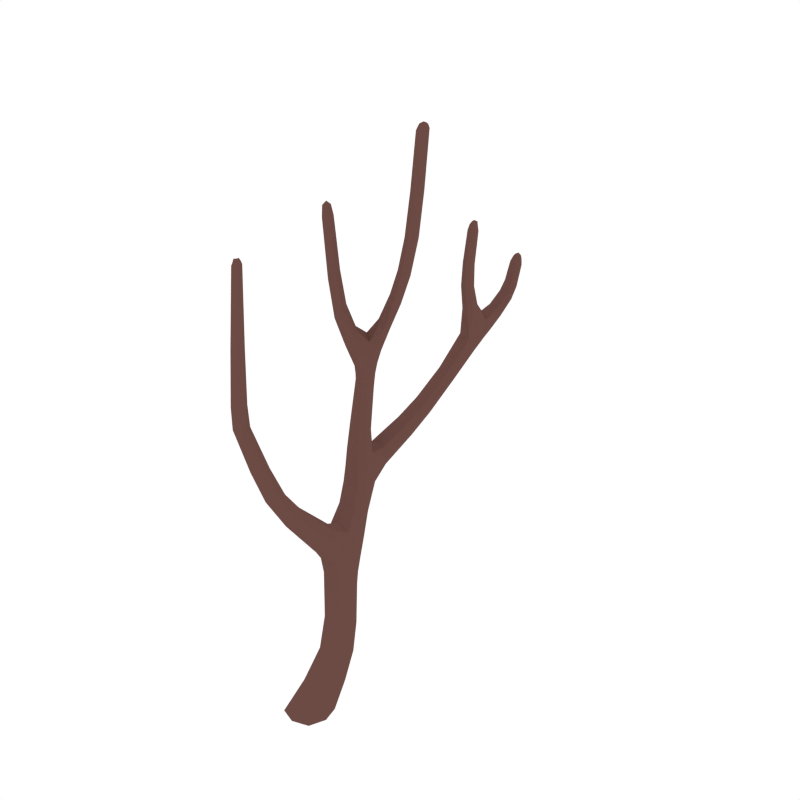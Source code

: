 # Source: Willow_Dead_1.blend  (saved by Blender 2.79.0; exported with 4.5.12 LTS)
import bpy
from mathutils import Matrix  # noqa: F401  (used for matrix-valued properties, if any)

bpy.ops.wm.read_factory_settings(use_empty=True)
scene = bpy.context.scene
scene.name = 'Scene'

# ---- collections
col_collection_1 = bpy.data.collections.new('Collection 1'); scene.collection.children.link(col_collection_1)

# ---- materials (node trees are filled in below, after node groups)
mat_wood = bpy.data.materials.new('Wood')
mat_wood.alpha_threshold = 0.0
mat_wood.diffuse_color = (0.1529, 0.07036, 0.05951, 1.0)
mat_wood.roughness = 0.5

# ---- material node trees

# ---- world
world_world = bpy.data.worlds.new('World'); scene.world = world_world
world_world.color = (1.0, 1.0, 1.0)
world_world.use_sun_shadow = False
world_world.sun_shadow_jitter_overblur = 0.0
world_world.cycles.sampling_method = 'NONE'
world_world.cycles.sample_map_resolution = 256

# ---- meshes
me_cube_109 = bpy.data.meshes.new('Cube.109')
me_cube_109.from_pydata([(0.06836, 0.01627, 0.1723), (0.163, 0.104, 0.1644), (0.246, 0.01627, 0.1723), (0.1514, -0.07144, 0.1803), (0.09768, -0.03701, -0.01324), (0.19, 0.1824, 0.6528), (0.1468, 0.2611, 0.7467), (0.05335, 0.1824, 0.6528), (0.11, 0.1177, 0.6957), (0.1334, 0.2471, 0.6099), (-0.00656, 0.3592, 0.9083), (0.01003, 0.2612, 0.7467), (0.01966, 0.04142, 0.9984), (0.09024, 0.3187, 0.7001), (-0.1369, -0.09786, 1.463), (-0.04479, 0.0956, 1.018), (-0.02182, -0.01235, 0.9785), (-0.08627, 0.04183, 0.9984), (-0.07545, -0.1633, 2.242), (-0.1584, -0.1465, 1.464), (-0.2144, -0.09617, 1.463), (-0.1929, -0.04751, 1.461), (-0.09228, -0.13, 2.267), (-0.1242, -0.1267, 2.24), (-0.1158, -0.09485, 2.238), (-0.06698, -0.1314, 2.24), (-0.07882, 0.6268, 1.417), (0.006457, 0.4745, 0.8551), (0.06785, 0.4127, 0.8817), (-0.06795, 0.421, 0.8817), (-0.1831, 0.5824, 1.618), (-0.1733, 0.6755, 1.417), (-0.1421, 0.6109, 1.43), (-0.11, 0.6914, 1.405), (0.06841, 0.7553, 1.976), (-0.1179, 0.7301, 1.51), (-0.088, 0.6673, 1.532), (-0.1768, 0.7213, 1.532), (0.131, 0.7296, 2.646), (0.05349, 0.7077, 1.988), (0.01195, 0.8042, 1.988), (-0.002969, 0.7566, 2.0), (-0.229, 0.5282, 2.259), (-0.1347, 0.5854, 1.663), (-0.2093, 0.6297, 1.663), (-0.1609, 0.6327, 1.708), (-0.2078, 0.509, 2.33), (-0.1923, 0.5382, 2.261), (-0.184, 0.5017, 2.259), (-0.2206, 0.4917, 2.257), (-0.09462, 0.7209, 1.734), (-0.1053, 0.7755, 1.709), (-0.04062, 0.6979, 1.709), (-0.05133, 0.7525, 1.685), (0.1296, 0.7616, 2.679), (0.1222, 0.7928, 2.646), (0.09976, 0.7589, 2.643), (0.1535, 0.7636, 2.65), (-0.1077, 0.8821, 1.121), (-0.07398, 0.4736, 1.033), (-0.1323, 0.5399, 1.026), (-0.003191, 0.517, 1.026), (-0.03447, 1.204, 1.263), (-0.05895, 0.854, 1.165), (0.002976, 0.8497, 1.121), (-0.04573, 0.8779, 1.076), (-0.009531, 1.273, 1.615), (-0.04034, 1.149, 1.331), (-0.08869, 1.196, 1.297), (0.01388, 1.157, 1.297), (0.08778, 1.612, 1.792), (-0.06548, 1.423, 1.46), (0.03633, 1.381, 1.46), (-0.01499, 1.43, 1.425), (0.0613, 1.637, 1.845), (0.06536, 1.648, 1.784), (0.04806, 1.601, 1.801), (0.02565, 1.636, 1.792), (0.04165, 1.301, 2.052), (0.0425, 1.289, 1.631), (-0.03941, 1.333, 1.631), (0.01262, 1.348, 1.648), (0.0383, 1.274, 2.103), (0.06396, 1.251, 2.052), (0.02847, 1.239, 2.051), (0.006161, 1.289, 2.052), (-0.0249, 1.527, 1.56), (0.01812, 1.488, 1.591), (0.02188, 1.53, 1.529), (0.0649, 1.491, 1.56), (-0.1083, -0.1174, 1.854), (-0.1609, -0.07362, 1.852), (-0.1752, -0.1142, 1.854), (-0.1226, -0.158, 1.856), (-0.2173, 0.5148, 1.961), (-0.174, 0.5228, 1.98), (-0.1851, 0.5628, 1.999), (-0.2284, 0.5548, 1.98), (0.1359, 0.7588, 2.374), (0.06852, 0.7572, 2.378), (0.08885, 0.7977, 2.376), (0.1155, 0.7183, 2.376), (-0.00608, 1.278, 1.884), (0.01713, 1.222, 1.883), (0.05515, 1.236, 1.884), (0.03193, 1.292, 1.885), (0.01129, 1.613, 1.686), (0.04017, 1.577, 1.703), (0.05493, 1.621, 1.668), (0.0838, 1.585, 1.686), (0.08604, -0.1463, -0.01324), (0.207, -0.03701, -0.01324), (0.1093, 0.07227, -0.01324), (-0.01161, -0.03701, -0.01324), (0.1819, 0.1823, 0.454), (0.1721, 0.05119, 0.5084), (0.1086, 0.1167, 0.4812), (0.2453, 0.1167, 0.4812), (-0.02739, 0.1547, 0.8553), (0.05789, 0.09138, 0.818), (0.01483, 0.2178, 0.8926), (0.1001, 0.1545, 0.8553), (-0.04717, 0.6662, 0.9971), (0.002761, 0.6538, 1.05), (-0.07041, 0.6681, 1.103), (-0.1203, 0.6804, 1.05), (-0.08922, 0.6307, 1.209), (-0.1135, 0.5444, 1.225), (-0.1572, 0.6061, 1.217), (-0.04544, 0.569, 1.217), (-0.1308, -0.007334, 1.259), (-0.1629, -0.0559, 1.254), (-0.1087, -0.1055, 1.25), (-0.0766, -0.05696, 1.254), (0.01571, -0.03701, -0.01324), (0.0862, -0.04951, 0.1783), (0.1184, 0.06803, 0.3423), (0.02443, 0.04495, -0.01324), (0.1064, 0.04495, -0.01324), (0.1946, 0.1394, 0.3256), (0.1884, 0.04495, -0.01324), (0.1796, -0.03701, -0.01324), (0.2653, 0.06803, 0.3423), (0.1709, -0.119, -0.01324), (0.08895, -0.119, -0.01324), (0.1892, -0.003351, 0.3591), (0.03474, 0.2113, 0.7004), (0.1158, 0.2741, 0.6544), (0.1715, 0.2113, 0.7004), (0.0882, 0.1205, 0.7526), (0.1818, 0.2309, 0.6206), (0.2245, 0.06758, 0.5016), (0.06163, 0.1339, 0.6849), (0.1294, 0.1659, 0.4608), (-0.02335, 0.3313, 0.8033), (0.05452, 0.3843, 0.7621), (0.1132, 0.3292, 0.8033), (0.02242, 0.2797, 0.8693), (0.1386, 0.3043, 0.7118), (0.1292, 0.2057, 0.7971), (-0.005262, 0.2058, 0.7971), (0.03602, 0.3043, 0.7118), (-0.0661, -0.065, 1.092), (-0.08316, 0.03528, 1.114), (-0.02718, -0.01517, 1.103), (-0.1221, -0.01455, 1.103), (-0.002087, 0.08185, 1.013), (0.1003, 0.1072, 0.8274), (-0.08175, 0.08236, 1.013), (0.004755, 0.1072, 0.8274), (-0.1534, -0.1527, 1.579), (-0.1898, -0.05725, 1.575), (-0.1346, -0.106, 1.577), (-0.2087, -0.1039, 1.577), (-0.1599, -0.06083, 1.461), (-0.07902, -0.09343, 1.251), (-0.1439, -0.09307, 1.251), (-0.1603, -0.019, 1.258), (-0.07796, -0.1552, 2.262), (-0.1083, -0.1044, 2.259), (-0.07182, -0.1315, 2.261), (-0.1144, -0.128, 2.261), (-0.05901, -0.1561, 2.241), (-0.1527, -0.1466, 1.856), (-0.181, -0.08265, 1.852), (-0.1312, -0.08568, 1.852), (-0.1091, 0.5004, 0.9626), (-0.03406, 0.5737, 0.9449), (0.02444, 0.4845, 0.9626), (-0.04705, 0.432, 0.9746), (0.04613, 0.3707, 0.9017), (-0.056, 0.3765, 0.9017), (-0.04595, 0.4633, 0.8618), (0.05561, 0.4569, 0.8618), (-0.1768, 0.6983, 1.479), (-0.1154, 0.711, 1.463), (-0.08656, 0.6464, 1.479), (-0.1571, 0.6146, 1.51), (-0.0781, 0.6627, 1.408), (-0.02382, 0.479, 1.031), (-0.1731, 0.6388, 1.427), (-0.126, 0.6028, 1.029), (-0.158, 0.7464, 1.601), (-0.1019, 0.7451, 1.574), (-0.0753, 0.6857, 1.601), (-0.135, 0.6806, 1.666), (-0.1072, 0.6292, 1.576), (-0.1919, 0.6801, 1.576), (-0.1551, 0.7417, 1.515), (-0.08799, 0.7006, 1.515), (0.05498, 0.8014, 2.16), (0.1113, 0.7558, 2.154), (0.09322, 0.7107, 2.16), (0.03694, 0.7563, 2.167), (0.04375, 0.7911, 1.979), (-0.03239, 0.7195, 1.691), (-0.06503, 0.6956, 1.727), (-0.009465, 0.7932, 1.997), (-0.2075, 0.5404, 1.764), (-0.1763, 0.5894, 1.828), (-0.1604, 0.5463, 1.796), (-0.2234, 0.5835, 1.796), (-0.1527, 0.5723, 1.629), (-0.2081, 0.605, 1.629), (-0.1354, 0.6095, 1.696), (-0.192, 0.6434, 1.696), (-0.2178, 0.4931, 2.312), (-0.1971, 0.5278, 2.312), (-0.1912, 0.5009, 2.312), (-0.2238, 0.5201, 2.312), (-0.2339, 0.5075, 2.257), (-0.2097, 0.5689, 1.994), (-0.1685, 0.5447, 1.994), (-0.193, 0.5089, 1.966), (-0.08108, 0.7775, 1.691), (0.07522, 0.7198, 1.979), (0.02137, 0.7196, 1.997), (-0.1134, 0.754, 1.727), (-0.04792, 0.7481, 1.861), (-0.04117, 0.7982, 1.843), (0.005739, 0.7048, 1.843), (0.01249, 0.755, 1.825), (0.1261, 0.7847, 2.671), (0.1486, 0.7634, 2.674), (0.1316, 0.7383, 2.671), (0.1091, 0.7597, 2.668), (0.15, 0.7393, 2.649), (0.08691, 0.7273, 2.377), (0.1032, 0.7832, 2.643), (0.1174, 0.788, 2.375), (0.001228, 0.5784, 1.029), (-0.06861, 0.5416, 1.223), (-0.121, 0.4956, 1.031), (-0.1343, 0.6342, 1.211), (-0.07752, 0.6196, 1.116), (-0.09393, 0.5043, 1.108), (-0.1456, 0.5662, 1.102), (-0.02363, 0.5365, 1.102), (-0.0425, 1.021, 1.146), (-0.09924, 1.019, 1.185), (0.005765, 0.9832, 1.185), (-0.05098, 0.9816, 1.224), (-0.09782, 0.8703, 1.154), (-0.09747, 0.6749, 1.01), (-0.01678, 0.8436, 1.154), (-0.00493, 0.8639, 1.088), (-0.02439, 1.362, 1.373), (-0.07707, 1.352, 1.406), (0.02489, 1.309, 1.406), (-0.02664, 1.274, 1.468), (-0.07425, 1.211, 1.271), (0.003847, 1.183, 1.271), (-0.001721, 1.14, 1.323), (-0.07748, 1.171, 1.323), (-0.001252, 1.466, 1.463), (-0.04955, 1.464, 1.499), (0.0493, 1.423, 1.499), (0.007701, 1.414, 1.573), (0.03768, 1.343, 1.52), (-0.05836, 1.387, 1.52), (-0.05346, 1.439, 1.434), (0.02368, 1.407, 1.434), (0.06695, 1.652, 1.828), (0.03815, 1.642, 1.832), (0.08215, 1.625, 1.832), (0.05335, 1.616, 1.836), (0.08692, 1.633, 1.786), (0.05187, 1.479, 1.583), (0.03948, 1.651, 1.786), (-0.01468, 1.507, 1.583), (0.006546, 1.229, 1.758), (0.02374, 1.302, 1.768), (0.04893, 1.244, 1.763), (-0.01865, 1.287, 1.763), (0.02375, 1.266, 1.619), (-0.03727, 1.3, 1.619), (0.04077, 1.323, 1.644), (-0.02108, 1.355, 1.644), (0.03267, 1.251, 2.09), (0.04231, 1.296, 2.091), (0.0589, 1.259, 2.09), (0.01608, 1.287, 2.09), (0.01807, 1.307, 2.052), (0.0534, 1.268, 1.884), (0.04159, 1.215, 1.884), (-0.003618, 1.247, 1.884), (0.05548, 1.511, 1.537), (0.06882, 1.572, 1.699), (-0.01266, 1.538, 1.537), (0.01521, 1.593, 1.699), (-0.001346, 1.586, 1.628), (0.03268, 1.548, 1.651), (0.04406, 1.591, 1.605), (0.07808, 1.554, 1.628), (-0.102, -0.1483, 1.856), (-0.102, -0.1533, 2.241), (-0.1322, -0.1013, 2.238), (-0.08926, -0.1055, 2.238), (-0.07878, -0.1274, 2.129), (-0.1287, -0.08878, 2.127), (-0.1388, -0.1232, 2.129), (-0.08893, -0.1618, 2.131), (-0.2335, 0.5327, 1.966), (-0.2128, 0.5424, 2.261), (-0.179, 0.5224, 2.261), (-0.2002, 0.4876, 2.257), (-0.2193, 0.5004, 2.145), (-0.1802, 0.5096, 2.154), (-0.1896, 0.5475, 2.163), (-0.2288, 0.5382, 2.154), (0.1375, 0.7292, 2.375), (0.1098, 0.7357, 2.643), (0.06697, 0.7875, 2.377), (0.1435, 0.7866, 2.649), (0.148, 0.7621, 2.564), (0.09004, 0.7584, 2.56), (0.1118, 0.7943, 2.562), (0.1262, 0.7261, 2.562), (0.006763, 1.298, 1.884), (0.06193, 1.279, 2.052), (0.05154, 1.232, 2.051), (0.008699, 1.262, 2.051), (0.001215, 1.285, 1.984), (0.02389, 1.232, 1.983), (0.0604, 1.245, 1.984), (0.03772, 1.297, 1.984), (0.08066, 1.605, 1.673), (0.0255, 1.626, 1.673), (0.07311, 1.598, 1.798), (0.02734, 1.616, 1.798), (0.01847, 1.625, 1.739), (0.04412, 1.589, 1.752), (0.06014, 1.634, 1.726), (0.08579, 1.598, 1.739), (0.006985, -0.119, -0.01324), (0.09492, 0.08206, 0.1664), (0.2281, 0.08206, 0.1664), (0.2194, -0.04951, 0.1783), (0.1024, -0.1276, 0.03514), (0.2167, -0.02369, 0.03315), (0.1227, 0.0802, 0.03116), (0.00838, -0.02369, 0.03315), (0.2319, 0.1659, 0.4608), (0.1641, 0.1339, 0.6849), (0.122, 0.06758, 0.5016), (0.07924, 0.2309, 0.6206), (0.1524, 0.2218, 0.549), (0.1342, 0.0917, 0.6225), (0.07494, 0.1567, 0.5857), (0.2116, 0.1567, 0.5857), (0.06809, 0.2019, 0.8833), (0.01492, 0.001091, 0.9835), (-0.02766, 0.2021, 0.8833), (-0.0643, 0.001192, 0.9835), (-0.05489, 0.102, 0.9221), (0.02067, 0.04294, 0.893), (-0.01301, 0.1607, 0.9513), (0.06254, 0.1017, 0.9221), (-0.1124, 0.6793, 1.089), (-0.08983, 0.8858, 1.088), (-0.02258, 0.6564, 1.089), (-0.002672, 0.6579, 1.01), (-0.0465, 0.7637, 1.034), (0.00286, 0.7441, 1.082), (-0.06513, 0.7537, 1.131), (-0.1145, 0.7733, 1.082), (-0.05021, 0.6056, 1.211), (-0.1523, 0.5688, 1.223), (-0.1032, 0.6031, 1.427), (-0.1499, 0.7, 1.408), (-0.1014, 0.6663, 1.324), (-0.1303, 0.5834, 1.345), (-0.1667, 0.6468, 1.334), (-0.06503, 0.6029, 1.334), (-0.09575, -0.02021, 1.258), (-0.1333, -0.1345, 1.464), (-0.1921, -0.1338, 1.464), (-0.2172, -0.05895, 1.461), (-0.1724, -0.03426, 1.394), (-0.1974, -0.08289, 1.394), (-0.142, -0.133, 1.393), (-0.117, -0.08437, 1.394), (0.0305, -0.09773, -0.01324), (0.1348, 0.0145, 0.3549), (0.04342, 0.0237, -0.01324), (0.1388, 0.1216, 0.3298), (0.1519, -0.09773, -0.01324), (0.245, 0.0145, 0.3549), (0.1649, 0.0237, -0.01324), (0.249, 0.1216, 0.3298), (0.03095, 0.1468, 0.7506), (0.06138, 0.2584, 0.6659), (0.1639, 0.2584, 0.6659), (0.1447, 0.1468, 0.7506), (-0.02242, 0.2751, 0.8446), (0.0009695, 0.3716, 0.7724), (0.1033, 0.37, 0.7724), (0.09143, 0.274, 0.8446), (-0.03272, -0.05256, 1.095), (-0.1037, -0.05238, 1.095), (-0.04536, 0.02237, 1.111), (-0.1167, 0.02313, 1.111), (-0.1298, -0.1412, 1.579), (-0.1861, -0.1403, 1.579), (-0.1579, -0.07028, 1.575), (-0.2127, -0.06806, 1.575), (-0.06672, -0.1496, 2.256), (-0.09838, -0.1473, 2.256), (-0.08915, -0.1122, 2.254), (-0.1208, -0.1093, 2.254), (-0.09617, 0.4528, 0.9716), (-0.09743, 0.5735, 0.9625), (0.0137, 0.5585, 0.9625), (0.004423, 0.4414, 0.9716), (-0.1876, 0.6523, 1.511), (-0.1538, 0.7212, 1.467), (-0.08512, 0.6815, 1.467), (-0.1153, 0.6105, 1.511), (-0.1712, 0.7061, 1.634), (-0.1366, 0.7608, 1.581), (-0.07449, 0.7149, 1.581), (-0.1012, 0.6588, 1.634), (0.03198, 0.7908, 2.165), (0.08755, 0.7894, 2.155), (0.1164, 0.7224, 2.155), (0.06048, 0.7217, 2.165), (-0.1802, 0.5327, 1.772), (-0.227, 0.5603, 1.772), (-0.1563, 0.5692, 1.82), (-0.2041, 0.5974, 1.82), (-0.2027, 0.4915, 2.298), (-0.2272, 0.506, 2.298), (-0.1872, 0.5173, 2.299), (-0.2117, 0.5317, 2.299), (-0.01283, 0.7887, 1.829), (0.02271, 0.7195, 1.829), (-0.02296, 0.7135, 1.856), (-0.05778, 0.7843, 1.856), (0.1113, 0.7775, 2.662), (0.1408, 0.7801, 2.667), (0.1452, 0.7455, 2.667), (0.1157, 0.7428, 2.662), (-0.02492, 0.5877, 1.094), (-0.04577, 0.5052, 1.106), (-0.1374, 0.5269, 1.106), (-0.1272, 0.6133, 1.094), (-0.08373, 1.028, 1.156), (-0.003389, 1.003, 1.156), (-0.08851, 1.001, 1.215), (-0.01133, 0.972, 1.215), (-0.06347, 1.37, 1.381), (0.01385, 1.339, 1.381), (-0.06595, 1.326, 1.465), (0.01628, 1.289, 1.465), (-0.03845, 1.476, 1.472), (0.03651, 1.446, 1.472), (-0.03781, 1.428, 1.546), (0.04304, 1.393, 1.546), (0.04734, 1.651, 1.818), (0.08107, 1.638, 1.818), (0.03782, 1.625, 1.825), (0.07081, 1.612, 1.825), (-0.01629, 1.255, 1.759), (0.03368, 1.221, 1.759), (-0.004109, 1.309, 1.766), (0.04729, 1.278, 1.766), (0.01743, 1.266, 2.08), (0.04908, 1.245, 2.08), (0.02442, 1.3, 2.08), (0.05652, 1.279, 2.08), (0.0728, 1.574, 1.611), (0.06351, 1.542, 1.645), (0.01247, 1.598, 1.611), (0.004699, 1.565, 1.645), (-0.07131, -0.1539, 2.131), (-0.1165, -0.1514, 2.131), (-0.1461, -0.09599, 2.128), (-0.1013, -0.09981, 2.128), (-0.2337, 0.517, 2.148), (-0.2116, 0.5523, 2.161), (-0.175, 0.5308, 2.161), (-0.1975, 0.4956, 2.148), (0.1461, 0.7362, 2.563), (0.1027, 0.7331, 2.561), (0.0919, 0.7846, 2.561), (0.1354, 0.7871, 2.563), (0.0135, 1.304, 1.984), (0.05849, 1.275, 1.984), (0.04752, 1.225, 1.983), (0.003723, 1.256, 1.983), (0.08379, 1.619, 1.729), (0.03249, 1.639, 1.729), (0.07096, 1.585, 1.749), (0.02127, 1.604, 1.749), (0.02679, -0.1016, 0.03464), (0.04206, 0.05423, 0.03166), (0.1983, 0.05423, 0.03166), (0.183, -0.1016, 0.03464), (0.2014, 0.2055, 0.5582), (0.1877, 0.108, 0.6133), (0.08522, 0.108, 0.6133), (0.09883, 0.2055, 0.5582), (0.03532, 0.1458, 0.944), (0.06041, 0.05762, 0.9003), (-0.05292, 0.1462, 0.944), (-0.02749, 0.0577, 0.9003), (-0.1057, 0.7672, 1.119), (-0.09395, 0.772, 1.046), (-0.01991, 0.7426, 1.119), (-0.003712, 0.7528, 1.046), (-0.06658, 0.6391, 1.326), (-0.1645, 0.6099, 1.342), (-0.08889, 0.5777, 1.342), (-0.1435, 0.6728, 1.326), (-0.1388, -0.04744, 1.394), (-0.1154, -0.1209, 1.394), (-0.1762, -0.1204, 1.394), (-0.1984, -0.04577, 1.394), (0.2276, 0.05974, 0.4799), (0.1684, 0.2515, 0.6544), (0.1337, 0.01888, 0.367), (0.09025, 0.0796, 0.1545), (0.2463, 0.1164, 0.3085), (0.07958, 0.1122, 0.7712), (0.1182, 0.3191, 0.7949), (0.01434, 0.035, 1.01), (-0.03295, 0.04931, 0.9126), (-0.06251, 0.41, 0.8722), (0.09494, 0.2106, 0.5706), (-0.0758, -0.09059, 1.24), (-0.04123, 0.02805, 1.102), (-0.09944, -0.04653, 1.082), (-0.1566, -0.07101, 1.588), (-0.1551, -0.1461, 1.836), (-0.003825, 0.4524, 0.989), (-0.1264, 0.6066, 1.052), (-0.04752, 0.5726, 1.229), (-0.1088, 0.6879, 1.393), (0.01591, 1.353, 1.392), (-0.04061, 1.303, 1.601), (0.06226, 1.479, 1.55), (-0.04552, 0.6962, 1.694), (-0.1573, 0.551, 1.78), (0.04882, 0.7074, 1.974), (-0.1921, 0.5106, 1.952), (-0.2073, 0.6357, 1.653)], [], [(0, 361, 514, 135), (0, 135, 403, 136), (0, 136, 405, 355), (0, 541, 515, 361), (1, 360, 515, 541), (1, 355, 405, 139), (1, 139, 542, 356), (1, 356, 516, 360), (2, 359, 516, 356), (2, 356, 542, 142), (2, 142, 407, 357), (2, 357, 517, 359), (3, 358, 517, 357), (3, 357, 407, 145), (3, 145, 403, 135), (3, 135, 514, 358), (4, 134, 404, 138), (4, 138, 408, 141), (4, 141, 406, 144), (4, 144, 402, 134), (5, 363, 519, 369), (5, 369, 518, 150), (5, 150, 539, 148), (5, 148, 413, 363), (6, 159, 413, 148), (6, 148, 412, 158), (6, 158, 416, 544), (6, 544, 417, 159), (7, 365, 548, 368), (7, 368, 520, 152), (7, 152, 410, 146), (7, 146, 411, 365), (8, 152, 520, 367), (8, 367, 519, 363), (8, 363, 413, 149), (8, 149, 410, 152), (9, 150, 518, 366), (9, 366, 548, 365), (9, 365, 411, 147), (9, 147, 539, 150), (10, 191, 414, 157), (10, 157, 417, 190), (10, 190, 433, 189), (10, 189, 430, 191), (11, 161, 411, 146), (11, 146, 410, 160), (11, 160, 414, 154), (11, 154, 415, 161), (12, 371, 523, 377), (12, 377, 522, 166), (12, 166, 545), (12, 545, 371), (13, 158, 412, 147), (13, 147, 411, 161), (13, 161, 415, 155), (13, 155, 416, 158), (14, 395, 535, 401), (14, 401, 534, 174), (14, 174, 424, 172), (14, 172, 422, 395), (15, 166, 522, 376), (15, 376, 524, 168), (15, 168, 421, 163), (15, 163, 550, 166), (16, 373, 546, 375), (16, 375, 523, 371), (16, 371, 418, 162), (16, 162, 551, 373), (17, 168, 524, 374), (17, 374, 546, 373), (17, 373, 551, 165), (17, 165, 421, 168), (18, 315, 495, 321), (18, 321, 494, 182), (18, 182, 426, 178), (18, 178, 427, 315), (19, 396, 536, 400), (19, 400, 535, 395), (19, 395, 422, 170), (19, 170, 423, 396), (20, 397, 537, 399), (20, 399, 536, 396), (20, 396, 423, 173), (20, 173, 425, 397), (21, 174, 534, 398), (21, 398, 537, 397), (21, 397, 425, 171), (21, 171, 424, 174), (22, 181, 427, 178), (22, 178, 426, 180), (22, 180, 428, 179), (22, 179, 429, 181), (23, 316, 496, 320), (23, 320, 495, 315), (23, 315, 427, 181), (23, 181, 429, 316), (24, 317, 497, 319), (24, 319, 496, 316), (24, 316, 429, 179), (24, 179, 428, 317), (25, 182, 494, 318), (25, 318, 497, 317), (25, 317, 428, 180), (25, 180, 426, 182), (26, 388, 532, 393), (26, 393, 530, 198), (26, 198, 436, 196), (26, 196, 437, 388), (27, 193, 416, 155), (27, 155, 415, 192), (27, 192, 431, 187), (27, 187, 432, 193), (28, 190, 417, 156), (28, 156, 416, 193), (28, 193, 432, 188), (28, 188, 433, 190), (29, 192, 547), (29, 547, 191), (29, 191, 430, 186), (29, 186, 431, 192), (30, 223, 434, 197), (30, 197, 437, 222), (30, 222, 446, 218), (30, 218, 447, 223), (31, 389, 533, 392), (31, 392, 531, 200), (31, 200, 434, 194), (31, 194, 435, 389), (32, 200, 531, 391), (32, 391, 532, 388), (32, 388, 437, 197), (32, 197, 434, 200), (33, 198, 557), (33, 557, 389), (33, 389, 435, 195), (33, 195, 436, 198), (34, 235, 455, 241), (34, 241, 454, 214), (34, 214, 443, 211), (34, 211, 444, 235), (35, 209, 436, 195), (35, 195, 435, 208), (35, 208, 439, 203), (35, 203, 440, 209), (36, 206, 437, 196), (36, 196, 436, 209), (36, 209, 440, 204), (36, 204, 441, 206), (37, 208, 435, 194), (37, 194, 434, 207), (37, 207, 438, 202), (37, 202, 439, 208), (38, 331, 503, 337), (38, 337, 502, 246), (38, 246, 460, 244), (38, 244, 461, 331), (39, 236, 563), (39, 563, 235), (39, 235, 444, 212), (39, 212, 445, 236), (40, 214, 454, 239), (40, 239, 457, 217), (40, 217, 442, 210), (40, 210, 443, 214), (41, 217, 457, 238), (41, 238, 456, 236), (41, 236, 445, 213), (41, 213, 442, 217), (42, 323, 499, 329), (42, 329, 498, 230), (42, 230, 451, 229), (42, 229, 453, 323), (43, 222, 437, 206), (43, 206, 441, 224), (43, 224, 448, 562), (43, 562, 446, 222), (44, 225, 565), (44, 565, 223), (44, 223, 447, 221), (44, 221, 449, 225), (45, 224, 441, 205), (45, 205, 438, 225), (45, 225, 449, 219), (45, 219, 448, 224), (46, 229, 451, 226), (46, 226, 450, 228), (46, 228, 452, 227), (46, 227, 453, 229), (47, 324, 500, 328), (47, 328, 499, 323), (47, 323, 453, 227), (47, 227, 452, 324), (48, 325, 501, 327), (48, 327, 500, 324), (48, 324, 452, 228), (48, 228, 450, 325), (49, 230, 498, 326), (49, 326, 501, 325), (49, 325, 450, 226), (49, 226, 451, 230), (50, 237, 438, 205), (50, 205, 441, 216), (50, 216, 456, 238), (50, 238, 457, 237), (51, 234, 439, 202), (51, 202, 438, 237), (51, 237, 457, 239), (51, 239, 454, 234), (52, 216, 561), (52, 561, 215), (52, 215, 455, 240), (52, 240, 456, 216), (53, 215, 440, 203), (53, 203, 439, 234), (53, 234, 454, 241), (53, 241, 455, 215), (54, 244, 460, 243), (54, 243, 459, 242), (54, 242, 458, 245), (54, 245, 461, 244), (55, 333, 505, 336), (55, 336, 504, 248), (55, 248, 458, 242), (55, 242, 459, 333), (56, 248, 504, 335), (56, 335, 503, 331), (56, 331, 461, 245), (56, 245, 458, 248), (57, 246, 502, 334), (57, 334, 505, 333), (57, 333, 459, 243), (57, 243, 460, 246), (58, 379, 527, 385), (58, 385, 526, 262), (58, 262, 468, 259), (58, 259, 466, 379), (59, 252, 430, 189), (59, 189, 554, 199), (59, 199, 463, 255), (59, 255, 464, 252), (60, 201, 431, 186), (60, 186, 430, 252), (60, 252, 464, 256), (60, 555, 201), (61, 199, 554, 188), (61, 188, 432, 250), (61, 250, 462, 257), (61, 257, 463, 199), (62, 271, 467, 258), (62, 258, 466, 270), (62, 270, 470, 266), (62, 266, 471, 271), (63, 262, 526, 384), (63, 384, 528, 264), (63, 264, 469, 261), (63, 261, 468, 262), (64, 264, 528, 383), (64, 383, 529, 265), (64, 265, 467, 260), (64, 260, 469, 264), (65, 265, 529, 382), (65, 382, 527, 379), (65, 379, 466, 258), (65, 258, 467, 265), (66, 295, 559), (66, 269, 473, 294), (66, 294, 483, 290), (66, 290, 482, 295), (67, 273, 468, 261), (67, 261, 469, 272), (67, 272, 473, 269), (67, 269, 472, 273), (68, 270, 466, 259), (68, 259, 468, 273), (68, 273, 472, 267), (68, 267, 470, 270), (69, 272, 469, 260), (69, 260, 467, 271), (69, 271, 471, 268), (69, 268, 473, 272), (70, 348, 512, 353), (70, 353, 510, 286), (70, 286, 479, 284), (70, 284, 481, 348), (71, 280, 470, 267), (71, 267, 472, 279), (71, 279, 476, 275), (71, 275, 474, 280), (72, 278, 473, 268), (72, 268, 558, 281), (72, 281, 475, 276), (72, 276, 477, 278), (73, 281, 558, 266), (73, 266, 470, 280), (73, 280, 474, 274), (73, 274, 475, 281), (74, 284, 479, 282), (74, 282, 478, 283), (74, 283, 480, 285), (74, 285, 481, 284), (75, 286, 510, 352), (75, 352, 511, 288), (75, 288, 478, 282), (75, 282, 479, 286), (76, 349, 513, 351), (76, 351, 512, 348), (76, 348, 481, 285), (76, 285, 480, 349), (77, 288, 511, 350), (77, 350, 513, 349), (77, 349, 480, 283), (77, 283, 478, 288), (78, 339, 507, 345), (78, 345, 506, 302), (78, 302, 488, 299), (78, 299, 489, 339), (79, 294, 473, 278), (79, 278, 477, 296), (79, 296, 485, 292), (79, 292, 483, 294), (80, 297, 476, 279), (80, 559, 295), (80, 295, 482, 293), (80, 293, 484, 297), (81, 296, 477, 277), (81, 277, 476, 297), (81, 297, 484, 291), (81, 291, 485, 296), (82, 301, 486, 298), (82, 298, 487, 300), (82, 300, 489, 299), (82, 299, 488, 301), (83, 340, 508, 344), (83, 344, 507, 339), (83, 339, 489, 300), (83, 300, 487, 340), (84, 341, 509, 343), (84, 343, 508, 340), (84, 340, 487, 298), (84, 298, 486, 341), (85, 302, 506, 342), (85, 342, 509, 341), (85, 341, 486, 301), (85, 301, 488, 302), (86, 308, 474, 275), (86, 275, 476, 289), (86, 289, 493, 310), (86, 310, 492, 308), (87, 289, 476, 277), (87, 277, 477, 287), (87, 287, 491, 311), (87, 311, 493, 289), (88, 306, 475, 274), (88, 274, 474, 308), (88, 308, 492, 312), (88, 312, 490, 306), (89, 287, 560), (89, 560, 306), (89, 306, 490, 313), (89, 313, 491, 287), (90, 314, 422, 172), (90, 172, 552, 185), (90, 185, 497, 318), (90, 318, 494, 314), (91, 185, 552, 171), (91, 171, 425, 184), (91, 184, 496, 319), (91, 319, 497, 185), (92, 184, 425, 173), (92, 553, 183), (92, 183, 495, 320), (92, 320, 496, 184), (93, 183, 553), (93, 170, 422, 314), (93, 314, 494, 321), (93, 321, 495, 183), (94, 322, 447, 218), (94, 564, 233), (94, 233, 501, 326), (94, 326, 498, 322), (95, 233, 564), (95, 220, 448, 232), (95, 232, 500, 327), (95, 327, 501, 233), (96, 232, 448, 219), (96, 219, 449, 231), (96, 231, 499, 328), (96, 328, 500, 232), (97, 231, 449, 221), (97, 221, 447, 322), (97, 322, 498, 329), (97, 329, 499, 231), (98, 330, 444, 211), (98, 211, 443, 249), (98, 249, 505, 334), (98, 334, 502, 330), (99, 332, 442, 213), (99, 213, 445, 247), (99, 247, 503, 335), (99, 335, 504, 332), (100, 249, 443, 210), (100, 210, 442, 332), (100, 332, 504, 336), (100, 336, 505, 249), (101, 247, 445, 212), (101, 212, 444, 330), (101, 330, 502, 337), (101, 337, 503, 247), (102, 338, 484, 293), (102, 293, 482, 305), (102, 305, 509, 342), (102, 342, 506, 338), (103, 305, 482, 290), (103, 290, 483, 304), (103, 304, 508, 343), (103, 343, 509, 305), (104, 304, 483, 292), (104, 292, 485, 303), (104, 303, 507, 344), (104, 344, 508, 304), (105, 303, 485, 291), (105, 291, 484, 338), (105, 338, 506, 345), (105, 345, 507, 303), (106, 347, 492, 310), (106, 310, 493, 309), (106, 309, 513, 350), (106, 350, 511, 347), (107, 309, 493, 311), (107, 311, 491, 307), (107, 307, 512, 351), (107, 351, 513, 309), (108, 346, 490, 312), (108, 312, 492, 347), (108, 347, 511, 352), (108, 352, 510, 346), (109, 307, 491, 313), (109, 313, 490, 346), (109, 346, 510, 353), (109, 353, 512, 307), (110, 144, 406, 143), (110, 143, 517, 358), (110, 358, 514, 354), (110, 354, 402, 144), (111, 141, 408, 140), (111, 140, 516, 359), (111, 359, 517, 143), (111, 143, 406, 141), (112, 138, 404, 137), (112, 137, 515, 360), (112, 360, 516, 140), (112, 140, 408, 138), (113, 134, 402, 354), (113, 354, 514, 361), (113, 361, 515, 137), (113, 137, 404, 134), (114, 362, 409, 139), (114, 139, 405, 153), (114, 153, 521, 366), (114, 366, 518, 362), (115, 364, 540, 145), (115, 538, 151), (115, 151, 519, 367), (115, 367, 520, 364), (116, 153, 405, 136), (116, 136, 540, 364), (116, 364, 520, 368), (116, 368, 521, 153), (117, 151, 538), (117, 142, 409, 362), (117, 362, 518, 369), (117, 369, 519, 151), (118, 372, 414, 160), (118, 160, 410, 169), (118, 169, 525, 374), (118, 374, 524, 372), (119, 169, 410, 543), (119, 543, 413, 167), (119, 167, 523, 375), (119, 375, 525, 169), (120, 370, 417, 157), (120, 157, 414, 372), (120, 372, 524, 376), (120, 376, 522, 370), (121, 167, 413, 159), (121, 159, 417, 370), (121, 370, 522, 377), (121, 377, 523, 167), (122, 381, 432, 187), (122, 187, 431, 263), (122, 263, 527, 382), (122, 382, 529, 381), (123, 380, 462, 250), (123, 250, 432, 381), (123, 381, 529, 383), (123, 383, 528, 380), (124, 378, 465, 254), (124, 254, 462, 380), (124, 380, 528, 384), (124, 384, 526, 378), (125, 263, 431, 201), (125, 555, 465, 378), (125, 378, 526, 385), (125, 385, 527, 263), (126, 386, 462, 254), (126, 254, 465, 253), (126, 253, 533, 390), (126, 390, 530, 386), (127, 387, 464, 255), (127, 255, 463, 251), (127, 251, 532, 391), (127, 391, 531, 387), (128, 253, 465, 256), (128, 256, 464, 387), (128, 387, 531, 392), (128, 392, 533, 253), (129, 251, 463, 257), (129, 257, 462, 386), (129, 386, 556), (129, 556, 251), (130, 394, 420, 163), (130, 163, 421, 177), (130, 177, 537, 398), (130, 398, 534, 394), (131, 177, 421, 165), (131, 165, 419, 176), (131, 176, 536, 399), (131, 399, 537, 177), (132, 176, 419, 162), (132, 549, 175), (132, 175, 535, 400), (132, 400, 536, 176), (133, 175, 549), (133, 164, 420, 394), (133, 394, 534, 401), (133, 401, 535, 175), (538, 115, 145, 407), (538, 407, 142, 117), (148, 539, 412), (539, 147, 412), (145, 540, 403), (540, 136, 403), (541, 355, 1), (541, 0, 355), (142, 542, 409), (542, 139, 409), (413, 543, 149), (543, 410, 149), (544, 416, 156), (417, 544, 156), (545, 166, 550, 164), (371, 545, 164, 418), (546, 374, 525), (375, 546, 525), (191, 547, 154, 414), (547, 192, 415, 154), (368, 548, 521), (548, 366, 521), (549, 418, 164, 133), (549, 132, 162, 418), (550, 163, 420), (164, 550, 420), (165, 551, 419), (551, 162, 419), (552, 172, 424), (171, 552, 424), (553, 423, 170, 93), (553, 92, 173, 423), (554, 189, 433), (188, 554, 433), (555, 125, 201), (555, 60, 256, 465), (556, 386, 530, 393), (251, 556, 393, 532), (557, 198, 530, 390), (389, 557, 390, 533), (266, 558, 471), (558, 268, 471), (559, 80, 279, 472), (559, 472, 269, 66), (560, 287, 477, 276), (306, 560, 276, 475), (561, 216, 441, 204), (215, 561, 204, 440), (562, 448, 220), (446, 562, 220), (235, 563, 240, 455), (563, 236, 456, 240), (564, 446, 220, 95), (564, 94, 218, 446), (565, 225, 438, 207), (223, 565, 207, 434)])
me_cube_109.materials.append(mat_wood)
me_cube_109.use_remesh_preserve_volume = False
me_cube_109.use_remesh_preserve_attributes = False
me_cube_109.use_mirror_vertex_groups = False
me_cube_109.update()

# ---- objects
ob_willow_dead_1 = bpy.data.objects.new('Willow_Dead_1', me_cube_109)

# ---- transforms, parenting, visibility, modifiers, constraints
ob_willow_dead_1.location = (0.0, 0.0, 0.0)
ob_willow_dead_1.lineart.crease_threshold = 0.0

# ---- collection membership
col_collection_1.objects.link(ob_willow_dead_1)

# ---- scene / render settings (as saved in the file)
scene.frame_start = 1; scene.frame_end = 250; scene.frame_set(0)
scene.render.engine = 'CYCLES'
scene.render.resolution_x = 1000
scene.render.resolution_y = 1000
scene.render.dither_intensity = 0.0
scene.cycles.samples = 200
scene.cycles.sampling_pattern = 'TABULATED_SOBOL'
scene.cycles.light_sampling_threshold = 0.0
scene.cycles.use_adaptive_sampling = False
scene.cycles.use_light_tree = False
scene.cycles.caustics_reflective = False
scene.cycles.caustics_refractive = False
scene.cycles.blur_glossy = 0.0
scene.cycles.max_bounces = 2
scene.cycles.pixel_filter_type = 'GAUSSIAN'
scene.cycles.sample_clamp_indirect = 0.0
scene.view_settings.view_transform = 'Standard'
bpy.context.view_layer.update()

# ---- added for rendering (the .blend has no active camera): camera
cam_auto = bpy.data.cameras.new('AutoCamera')
cam_auto.lens = 50.0
cam_auto.sensor_width = 36.0
cam_auto.clip_end = 1000.0
ob_auto_camera = bpy.data.objects.new('AutoCamera', cam_auto)
scene.collection.objects.link(ob_auto_camera)
ob_auto_camera.location = (3.05524, -2.90324, 3.76459)
ob_auto_camera.rotation_euler = (1.09748, -7.21219e-08, 0.694738)
scene.camera = ob_auto_camera
bpy.context.view_layer.update()
